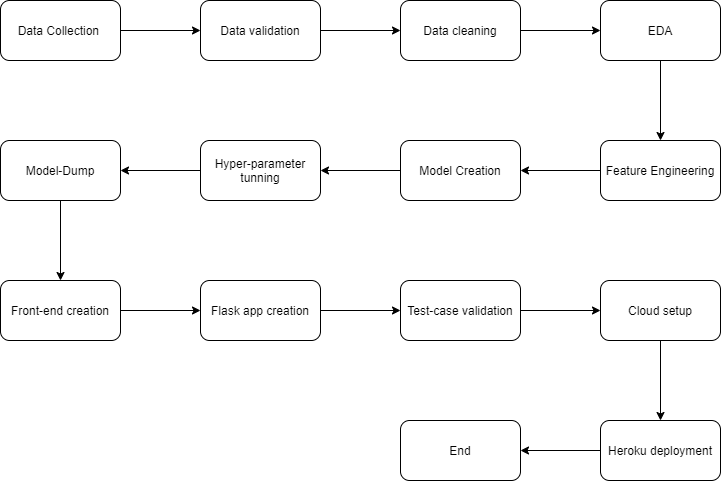

The diagram above was exported from draw.io. Its source (the exported page's mxGraphModel, read from the mxfile embedded in the PNG):
<mxGraphModel dx="1038" dy="547" grid="1" gridSize="10" guides="1" tooltips="1" connect="1" arrows="1" fold="1" page="1" pageScale="1" pageWidth="850" pageHeight="1100" math="0" shadow="0">
  <root>
    <mxCell id="0" />
    <mxCell id="1" parent="0" />
    <mxCell id="uW94fpz1S4ArxwsOtRA_-3" value="" style="edgeStyle=orthogonalEdgeStyle;rounded=0;orthogonalLoop=1;jettySize=auto;html=1;" edge="1" parent="1" source="uW94fpz1S4ArxwsOtRA_-1" target="uW94fpz1S4ArxwsOtRA_-2">
      <mxGeometry relative="1" as="geometry" />
    </mxCell>
    <mxCell id="uW94fpz1S4ArxwsOtRA_-1" value="Data Collection&amp;nbsp;" style="rounded=1;whiteSpace=wrap;html=1;" vertex="1" parent="1">
      <mxGeometry x="70" y="110" width="120" height="60" as="geometry" />
    </mxCell>
    <mxCell id="uW94fpz1S4ArxwsOtRA_-5" value="" style="edgeStyle=orthogonalEdgeStyle;rounded=0;orthogonalLoop=1;jettySize=auto;html=1;" edge="1" parent="1" source="uW94fpz1S4ArxwsOtRA_-2" target="uW94fpz1S4ArxwsOtRA_-4">
      <mxGeometry relative="1" as="geometry" />
    </mxCell>
    <mxCell id="uW94fpz1S4ArxwsOtRA_-2" value="Data validation" style="whiteSpace=wrap;html=1;rounded=1;" vertex="1" parent="1">
      <mxGeometry x="270" y="110" width="120" height="60" as="geometry" />
    </mxCell>
    <mxCell id="uW94fpz1S4ArxwsOtRA_-7" value="" style="edgeStyle=orthogonalEdgeStyle;rounded=0;orthogonalLoop=1;jettySize=auto;html=1;" edge="1" parent="1" source="uW94fpz1S4ArxwsOtRA_-4" target="uW94fpz1S4ArxwsOtRA_-6">
      <mxGeometry relative="1" as="geometry" />
    </mxCell>
    <mxCell id="uW94fpz1S4ArxwsOtRA_-4" value="Data cleaning" style="whiteSpace=wrap;html=1;rounded=1;" vertex="1" parent="1">
      <mxGeometry x="470" y="110" width="120" height="60" as="geometry" />
    </mxCell>
    <mxCell id="uW94fpz1S4ArxwsOtRA_-9" value="" style="edgeStyle=orthogonalEdgeStyle;rounded=0;orthogonalLoop=1;jettySize=auto;html=1;" edge="1" parent="1" source="uW94fpz1S4ArxwsOtRA_-6" target="uW94fpz1S4ArxwsOtRA_-8">
      <mxGeometry relative="1" as="geometry" />
    </mxCell>
    <mxCell id="uW94fpz1S4ArxwsOtRA_-6" value="EDA" style="rounded=1;whiteSpace=wrap;html=1;" vertex="1" parent="1">
      <mxGeometry x="670" y="110" width="120" height="60" as="geometry" />
    </mxCell>
    <mxCell id="uW94fpz1S4ArxwsOtRA_-11" value="" style="edgeStyle=orthogonalEdgeStyle;rounded=0;orthogonalLoop=1;jettySize=auto;html=1;" edge="1" parent="1" source="uW94fpz1S4ArxwsOtRA_-8" target="uW94fpz1S4ArxwsOtRA_-10">
      <mxGeometry relative="1" as="geometry" />
    </mxCell>
    <mxCell id="uW94fpz1S4ArxwsOtRA_-8" value="Feature Engineering" style="whiteSpace=wrap;html=1;rounded=1;" vertex="1" parent="1">
      <mxGeometry x="670" y="250" width="120" height="60" as="geometry" />
    </mxCell>
    <mxCell id="uW94fpz1S4ArxwsOtRA_-13" value="" style="edgeStyle=orthogonalEdgeStyle;rounded=0;orthogonalLoop=1;jettySize=auto;html=1;" edge="1" parent="1" source="uW94fpz1S4ArxwsOtRA_-10" target="uW94fpz1S4ArxwsOtRA_-12">
      <mxGeometry relative="1" as="geometry" />
    </mxCell>
    <mxCell id="uW94fpz1S4ArxwsOtRA_-10" value="Model Creation" style="whiteSpace=wrap;html=1;rounded=1;" vertex="1" parent="1">
      <mxGeometry x="470" y="250" width="120" height="60" as="geometry" />
    </mxCell>
    <mxCell id="uW94fpz1S4ArxwsOtRA_-15" value="" style="edgeStyle=orthogonalEdgeStyle;rounded=0;orthogonalLoop=1;jettySize=auto;html=1;" edge="1" parent="1" source="uW94fpz1S4ArxwsOtRA_-12" target="uW94fpz1S4ArxwsOtRA_-14">
      <mxGeometry relative="1" as="geometry" />
    </mxCell>
    <mxCell id="uW94fpz1S4ArxwsOtRA_-12" value="Hyper-parameter tunning" style="whiteSpace=wrap;html=1;rounded=1;" vertex="1" parent="1">
      <mxGeometry x="270" y="250" width="120" height="60" as="geometry" />
    </mxCell>
    <mxCell id="uW94fpz1S4ArxwsOtRA_-17" value="" style="edgeStyle=orthogonalEdgeStyle;rounded=0;orthogonalLoop=1;jettySize=auto;html=1;" edge="1" parent="1" source="uW94fpz1S4ArxwsOtRA_-14" target="uW94fpz1S4ArxwsOtRA_-16">
      <mxGeometry relative="1" as="geometry" />
    </mxCell>
    <mxCell id="uW94fpz1S4ArxwsOtRA_-14" value="Model-Dump" style="rounded=1;whiteSpace=wrap;html=1;" vertex="1" parent="1">
      <mxGeometry x="70" y="250" width="120" height="60" as="geometry" />
    </mxCell>
    <mxCell id="uW94fpz1S4ArxwsOtRA_-19" value="" style="edgeStyle=orthogonalEdgeStyle;rounded=0;orthogonalLoop=1;jettySize=auto;html=1;" edge="1" parent="1" source="uW94fpz1S4ArxwsOtRA_-16" target="uW94fpz1S4ArxwsOtRA_-18">
      <mxGeometry relative="1" as="geometry" />
    </mxCell>
    <mxCell id="uW94fpz1S4ArxwsOtRA_-16" value="Front-end creation" style="rounded=1;whiteSpace=wrap;html=1;" vertex="1" parent="1">
      <mxGeometry x="70" y="390" width="120" height="60" as="geometry" />
    </mxCell>
    <mxCell id="uW94fpz1S4ArxwsOtRA_-21" value="" style="edgeStyle=orthogonalEdgeStyle;rounded=0;orthogonalLoop=1;jettySize=auto;html=1;" edge="1" parent="1" source="uW94fpz1S4ArxwsOtRA_-18" target="uW94fpz1S4ArxwsOtRA_-20">
      <mxGeometry relative="1" as="geometry" />
    </mxCell>
    <mxCell id="uW94fpz1S4ArxwsOtRA_-18" value="Flask app creation" style="rounded=1;whiteSpace=wrap;html=1;" vertex="1" parent="1">
      <mxGeometry x="270" y="390" width="120" height="60" as="geometry" />
    </mxCell>
    <mxCell id="uW94fpz1S4ArxwsOtRA_-23" value="" style="edgeStyle=orthogonalEdgeStyle;rounded=0;orthogonalLoop=1;jettySize=auto;html=1;" edge="1" parent="1" source="uW94fpz1S4ArxwsOtRA_-20" target="uW94fpz1S4ArxwsOtRA_-22">
      <mxGeometry relative="1" as="geometry" />
    </mxCell>
    <mxCell id="uW94fpz1S4ArxwsOtRA_-20" value="Test-case validation" style="rounded=1;whiteSpace=wrap;html=1;" vertex="1" parent="1">
      <mxGeometry x="470" y="390" width="120" height="60" as="geometry" />
    </mxCell>
    <mxCell id="uW94fpz1S4ArxwsOtRA_-25" value="" style="edgeStyle=orthogonalEdgeStyle;rounded=0;orthogonalLoop=1;jettySize=auto;html=1;" edge="1" parent="1" source="uW94fpz1S4ArxwsOtRA_-22" target="uW94fpz1S4ArxwsOtRA_-24">
      <mxGeometry relative="1" as="geometry" />
    </mxCell>
    <mxCell id="uW94fpz1S4ArxwsOtRA_-22" value="Cloud setup" style="rounded=1;whiteSpace=wrap;html=1;" vertex="1" parent="1">
      <mxGeometry x="670" y="390" width="120" height="60" as="geometry" />
    </mxCell>
    <mxCell id="uW94fpz1S4ArxwsOtRA_-27" value="" style="edgeStyle=orthogonalEdgeStyle;rounded=0;orthogonalLoop=1;jettySize=auto;html=1;" edge="1" parent="1" source="uW94fpz1S4ArxwsOtRA_-24" target="uW94fpz1S4ArxwsOtRA_-26">
      <mxGeometry relative="1" as="geometry" />
    </mxCell>
    <mxCell id="uW94fpz1S4ArxwsOtRA_-24" value="Heroku deployment" style="rounded=1;whiteSpace=wrap;html=1;" vertex="1" parent="1">
      <mxGeometry x="670" y="530" width="120" height="60" as="geometry" />
    </mxCell>
    <mxCell id="uW94fpz1S4ArxwsOtRA_-26" value="End" style="rounded=1;whiteSpace=wrap;html=1;" vertex="1" parent="1">
      <mxGeometry x="470" y="530" width="120" height="60" as="geometry" />
    </mxCell>
  </root>
</mxGraphModel>